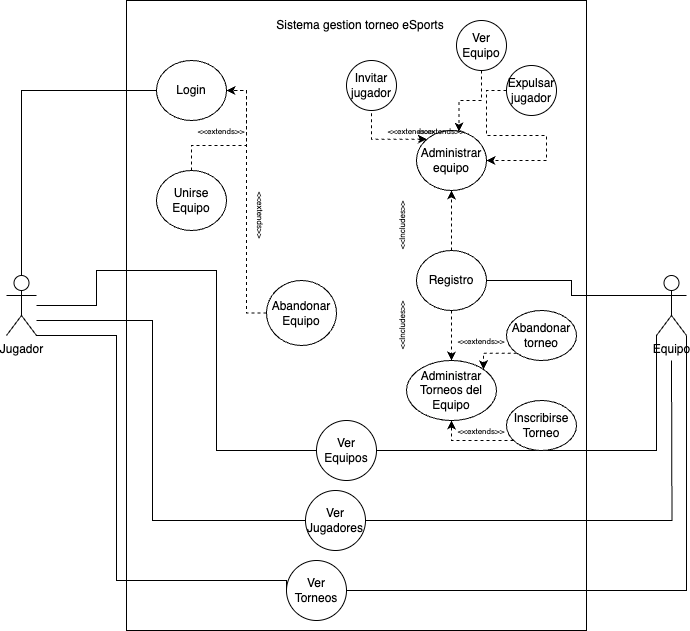

The diagram above was exported from draw.io. Its source (the exported page's mxGraphModel, read from the mxfile embedded in the PNG):
<mxGraphModel dx="703" dy="454" grid="1" gridSize="10" guides="1" tooltips="1" connect="1" arrows="1" fold="1" page="1" pageScale="1" pageWidth="827" pageHeight="1169" math="0" shadow="0">
  <root>
    <mxCell id="0" />
    <mxCell id="1" parent="0" />
    <mxCell id="nmEzsFtmbCzLwtOnx-LM-2" value="" style="rounded=0;whiteSpace=wrap;html=1;rotation=90;" vertex="1" parent="1">
      <mxGeometry x="95" y="95" width="630" height="460" as="geometry" />
    </mxCell>
    <mxCell id="nmEzsFtmbCzLwtOnx-LM-3" value="Sistema gestion torneo eSports" style="text;html=1;align=center;verticalAlign=middle;whiteSpace=wrap;rounded=0;" vertex="1" parent="1">
      <mxGeometry x="304" y="20" width="220" height="30" as="geometry" />
    </mxCell>
    <mxCell id="nmEzsFtmbCzLwtOnx-LM-4" value="Jugador" style="shape=umlActor;verticalLabelPosition=bottom;verticalAlign=top;html=1;outlineConnect=0;" vertex="1" parent="1">
      <mxGeometry x="60" y="285" width="30" height="60" as="geometry" />
    </mxCell>
    <mxCell id="nmEzsFtmbCzLwtOnx-LM-5" value="Equipo&lt;div&gt;&lt;br&gt;&lt;/div&gt;" style="shape=umlActor;verticalLabelPosition=bottom;verticalAlign=top;html=1;outlineConnect=0;" vertex="1" parent="1">
      <mxGeometry x="710" y="285" width="30" height="60" as="geometry" />
    </mxCell>
    <mxCell id="nmEzsFtmbCzLwtOnx-LM-18" style="edgeStyle=orthogonalEdgeStyle;rounded=0;orthogonalLoop=1;jettySize=auto;html=1;endArrow=none;startFill=0;entryX=0.5;entryY=0;entryDx=0;entryDy=0;entryPerimeter=0;" edge="1" parent="1" source="nmEzsFtmbCzLwtOnx-LM-6" target="nmEzsFtmbCzLwtOnx-LM-4">
      <mxGeometry relative="1" as="geometry">
        <mxPoint x="130" y="280" as="targetPoint" />
      </mxGeometry>
    </mxCell>
    <mxCell id="nmEzsFtmbCzLwtOnx-LM-6" value="Login" style="ellipse;whiteSpace=wrap;html=1;" vertex="1" parent="1">
      <mxGeometry x="210" y="70" width="70" height="60" as="geometry" />
    </mxCell>
    <mxCell id="nmEzsFtmbCzLwtOnx-LM-17" style="edgeStyle=orthogonalEdgeStyle;rounded=0;orthogonalLoop=1;jettySize=auto;html=1;exitX=0;exitY=0.5;exitDx=0;exitDy=0;endArrow=none;startFill=0;" edge="1" parent="1" source="nmEzsFtmbCzLwtOnx-LM-7" target="nmEzsFtmbCzLwtOnx-LM-4">
      <mxGeometry relative="1" as="geometry">
        <mxPoint x="150" y="300" as="targetPoint" />
        <Array as="points">
          <mxPoint x="270" y="280" />
          <mxPoint x="150" y="280" />
          <mxPoint x="150" y="315" />
        </Array>
      </mxGeometry>
    </mxCell>
    <mxCell id="nmEzsFtmbCzLwtOnx-LM-7" value="Ver Equipos" style="ellipse;whiteSpace=wrap;html=1;" vertex="1" parent="1">
      <mxGeometry x="370" y="430" width="60" height="60" as="geometry" />
    </mxCell>
    <mxCell id="nmEzsFtmbCzLwtOnx-LM-16" style="edgeStyle=orthogonalEdgeStyle;rounded=0;orthogonalLoop=1;jettySize=auto;html=1;exitX=0;exitY=0.5;exitDx=0;exitDy=0;endArrow=none;startFill=0;" edge="1" parent="1" source="nmEzsFtmbCzLwtOnx-LM-8" target="nmEzsFtmbCzLwtOnx-LM-4">
      <mxGeometry relative="1" as="geometry">
        <mxPoint x="150" y="320" as="targetPoint" />
        <Array as="points">
          <mxPoint x="206" y="530" />
          <mxPoint x="206" y="330" />
        </Array>
      </mxGeometry>
    </mxCell>
    <mxCell id="nmEzsFtmbCzLwtOnx-LM-29" style="edgeStyle=orthogonalEdgeStyle;rounded=0;orthogonalLoop=1;jettySize=auto;html=1;endArrow=none;startFill=0;" edge="1" parent="1" source="nmEzsFtmbCzLwtOnx-LM-8">
      <mxGeometry relative="1" as="geometry">
        <mxPoint x="725" y="370" as="targetPoint" />
      </mxGeometry>
    </mxCell>
    <mxCell id="nmEzsFtmbCzLwtOnx-LM-8" value="Ver Jugadores" style="ellipse;whiteSpace=wrap;html=1;" vertex="1" parent="1">
      <mxGeometry x="359" y="500" width="60" height="60" as="geometry" />
    </mxCell>
    <mxCell id="nmEzsFtmbCzLwtOnx-LM-9" value="Ver Torneos" style="ellipse;whiteSpace=wrap;html=1;" vertex="1" parent="1">
      <mxGeometry x="340" y="570" width="60" height="60" as="geometry" />
    </mxCell>
    <mxCell id="nmEzsFtmbCzLwtOnx-LM-25" style="edgeStyle=orthogonalEdgeStyle;rounded=0;orthogonalLoop=1;jettySize=auto;html=1;entryX=1;entryY=0.5;entryDx=0;entryDy=0;dashed=1;endArrow=open;endFill=0;" edge="1" parent="1" source="nmEzsFtmbCzLwtOnx-LM-10" target="nmEzsFtmbCzLwtOnx-LM-6">
      <mxGeometry relative="1" as="geometry" />
    </mxCell>
    <mxCell id="nmEzsFtmbCzLwtOnx-LM-10" value="&lt;span style=&quot;background-color: transparent; color: light-dark(rgb(0, 0, 0), rgb(255, 255, 255));&quot;&gt;Unirse Equipo&lt;/span&gt;" style="ellipse;whiteSpace=wrap;html=1;" vertex="1" parent="1">
      <mxGeometry x="210" y="180" width="70" height="60" as="geometry" />
    </mxCell>
    <mxCell id="nmEzsFtmbCzLwtOnx-LM-26" style="edgeStyle=orthogonalEdgeStyle;rounded=0;orthogonalLoop=1;jettySize=auto;html=1;entryX=1;entryY=0.5;entryDx=0;entryDy=0;dashed=1;" edge="1" parent="1" source="nmEzsFtmbCzLwtOnx-LM-12" target="nmEzsFtmbCzLwtOnx-LM-6">
      <mxGeometry relative="1" as="geometry" />
    </mxCell>
    <mxCell id="nmEzsFtmbCzLwtOnx-LM-12" value="Abandonar&lt;div&gt;Equipo&lt;/div&gt;" style="ellipse;whiteSpace=wrap;html=1;" vertex="1" parent="1">
      <mxGeometry x="320" y="290" width="70" height="65" as="geometry" />
    </mxCell>
    <mxCell id="nmEzsFtmbCzLwtOnx-LM-15" style="edgeStyle=orthogonalEdgeStyle;rounded=0;orthogonalLoop=1;jettySize=auto;html=1;exitX=0;exitY=0.5;exitDx=0;exitDy=0;entryX=1;entryY=1;entryDx=0;entryDy=0;entryPerimeter=0;endArrow=none;startFill=0;" edge="1" parent="1" source="nmEzsFtmbCzLwtOnx-LM-9" target="nmEzsFtmbCzLwtOnx-LM-4">
      <mxGeometry relative="1" as="geometry">
        <Array as="points">
          <mxPoint x="340" y="590" />
          <mxPoint x="170" y="590" />
          <mxPoint x="170" y="345" />
        </Array>
      </mxGeometry>
    </mxCell>
    <mxCell id="nmEzsFtmbCzLwtOnx-LM-27" value="&lt;font style=&quot;font-size: 8px;&quot;&gt;&amp;lt;&amp;lt;extends&amp;gt;&amp;gt;&lt;/font&gt;" style="text;html=1;align=center;verticalAlign=middle;whiteSpace=wrap;rounded=0;" vertex="1" parent="1">
      <mxGeometry x="260" y="130" width="30" height="20" as="geometry" />
    </mxCell>
    <mxCell id="nmEzsFtmbCzLwtOnx-LM-28" value="&lt;font style=&quot;font-size: 8px;&quot;&gt;&amp;lt;&amp;lt;extends&amp;gt;&amp;gt;&lt;/font&gt;" style="text;html=1;align=center;verticalAlign=middle;whiteSpace=wrap;rounded=0;rotation=90;" vertex="1" parent="1">
      <mxGeometry x="280" y="210" width="70" height="30" as="geometry" />
    </mxCell>
    <mxCell id="nmEzsFtmbCzLwtOnx-LM-30" style="edgeStyle=orthogonalEdgeStyle;rounded=0;orthogonalLoop=1;jettySize=auto;html=1;exitX=1;exitY=0.5;exitDx=0;exitDy=0;entryX=1;entryY=1;entryDx=0;entryDy=0;entryPerimeter=0;endArrow=none;startFill=0;" edge="1" parent="1" source="nmEzsFtmbCzLwtOnx-LM-9" target="nmEzsFtmbCzLwtOnx-LM-5">
      <mxGeometry relative="1" as="geometry" />
    </mxCell>
    <mxCell id="nmEzsFtmbCzLwtOnx-LM-31" style="edgeStyle=orthogonalEdgeStyle;rounded=0;orthogonalLoop=1;jettySize=auto;html=1;entryX=0;entryY=1;entryDx=0;entryDy=0;entryPerimeter=0;endArrow=none;startFill=0;" edge="1" parent="1" source="nmEzsFtmbCzLwtOnx-LM-7" target="nmEzsFtmbCzLwtOnx-LM-5">
      <mxGeometry relative="1" as="geometry" />
    </mxCell>
    <mxCell id="nmEzsFtmbCzLwtOnx-LM-41" style="edgeStyle=orthogonalEdgeStyle;rounded=0;orthogonalLoop=1;jettySize=auto;html=1;entryX=0.5;entryY=1;entryDx=0;entryDy=0;dashed=1;" edge="1" parent="1" source="nmEzsFtmbCzLwtOnx-LM-32" target="nmEzsFtmbCzLwtOnx-LM-35">
      <mxGeometry relative="1" as="geometry" />
    </mxCell>
    <mxCell id="nmEzsFtmbCzLwtOnx-LM-42" style="edgeStyle=orthogonalEdgeStyle;rounded=0;orthogonalLoop=1;jettySize=auto;html=1;entryX=0.5;entryY=0;entryDx=0;entryDy=0;dashed=1;" edge="1" parent="1" source="nmEzsFtmbCzLwtOnx-LM-32" target="nmEzsFtmbCzLwtOnx-LM-39">
      <mxGeometry relative="1" as="geometry" />
    </mxCell>
    <mxCell id="nmEzsFtmbCzLwtOnx-LM-32" value="Registro" style="ellipse;whiteSpace=wrap;html=1;" vertex="1" parent="1">
      <mxGeometry x="470" y="260" width="70" height="60" as="geometry" />
    </mxCell>
    <mxCell id="nmEzsFtmbCzLwtOnx-LM-53" style="edgeStyle=orthogonalEdgeStyle;rounded=0;orthogonalLoop=1;jettySize=auto;html=1;exitX=0;exitY=0;exitDx=0;exitDy=0;entryX=0.5;entryY=1;entryDx=0;entryDy=0;startArrow=classic;startFill=1;dashed=1;endArrow=none;" edge="1" parent="1" source="nmEzsFtmbCzLwtOnx-LM-35" target="nmEzsFtmbCzLwtOnx-LM-52">
      <mxGeometry relative="1" as="geometry" />
    </mxCell>
    <mxCell id="nmEzsFtmbCzLwtOnx-LM-35" value="&lt;span style=&quot;background-color: transparent; color: light-dark(rgb(0, 0, 0), rgb(255, 255, 255));&quot;&gt;Administrar equipo&lt;/span&gt;" style="ellipse;whiteSpace=wrap;html=1;" vertex="1" parent="1">
      <mxGeometry x="470" y="140" width="70" height="60" as="geometry" />
    </mxCell>
    <mxCell id="nmEzsFtmbCzLwtOnx-LM-36" style="edgeStyle=orthogonalEdgeStyle;rounded=0;orthogonalLoop=1;jettySize=auto;html=1;entryX=0;entryY=0.3333333333333333;entryDx=0;entryDy=0;entryPerimeter=0;endArrow=none;startFill=0;" edge="1" parent="1" source="nmEzsFtmbCzLwtOnx-LM-32" target="nmEzsFtmbCzLwtOnx-LM-5">
      <mxGeometry relative="1" as="geometry" />
    </mxCell>
    <mxCell id="nmEzsFtmbCzLwtOnx-LM-39" value="&lt;span style=&quot;background-color: transparent; color: light-dark(rgb(0, 0, 0), rgb(255, 255, 255));&quot;&gt;Administrar Torneos del Equipo&lt;/span&gt;" style="ellipse;whiteSpace=wrap;html=1;" vertex="1" parent="1">
      <mxGeometry x="460" y="370" width="90" height="60" as="geometry" />
    </mxCell>
    <mxCell id="nmEzsFtmbCzLwtOnx-LM-46" value="&lt;font style=&quot;font-size: 8px;&quot;&gt;&amp;lt;&amp;lt;Includes&amp;gt;&amp;gt;&lt;/font&gt;" style="text;html=1;align=center;verticalAlign=middle;whiteSpace=wrap;rounded=0;rotation=-90;" vertex="1" parent="1">
      <mxGeometry x="420" y="320" width="70" height="30" as="geometry" />
    </mxCell>
    <mxCell id="nmEzsFtmbCzLwtOnx-LM-47" value="&lt;font style=&quot;font-size: 8px;&quot;&gt;&amp;lt;&amp;lt;Includes&amp;gt;&amp;gt;&lt;/font&gt;" style="text;html=1;align=center;verticalAlign=middle;whiteSpace=wrap;rounded=0;rotation=-90;" vertex="1" parent="1">
      <mxGeometry x="420" y="220" width="70" height="30" as="geometry" />
    </mxCell>
    <mxCell id="nmEzsFtmbCzLwtOnx-LM-48" value="&lt;span style=&quot;background-color: transparent; color: light-dark(rgb(0, 0, 0), rgb(255, 255, 255));&quot;&gt;Ver Equipo&lt;/span&gt;" style="ellipse;whiteSpace=wrap;html=1;" vertex="1" parent="1">
      <mxGeometry x="510" y="30" width="50" height="50" as="geometry" />
    </mxCell>
    <mxCell id="nmEzsFtmbCzLwtOnx-LM-55" style="edgeStyle=orthogonalEdgeStyle;rounded=0;orthogonalLoop=1;jettySize=auto;html=1;entryX=1;entryY=0.5;entryDx=0;entryDy=0;dashed=1;" edge="1" parent="1" source="nmEzsFtmbCzLwtOnx-LM-51" target="nmEzsFtmbCzLwtOnx-LM-35">
      <mxGeometry relative="1" as="geometry">
        <Array as="points">
          <mxPoint x="540" y="100" />
          <mxPoint x="540" y="145" />
          <mxPoint x="600" y="145" />
          <mxPoint x="600" y="170" />
        </Array>
      </mxGeometry>
    </mxCell>
    <mxCell id="nmEzsFtmbCzLwtOnx-LM-51" value="&lt;span style=&quot;background-color: transparent; color: light-dark(rgb(0, 0, 0), rgb(255, 255, 255));&quot;&gt;Expulsar jugador&lt;/span&gt;" style="ellipse;whiteSpace=wrap;html=1;" vertex="1" parent="1">
      <mxGeometry x="560" y="75" width="50" height="50" as="geometry" />
    </mxCell>
    <mxCell id="nmEzsFtmbCzLwtOnx-LM-52" value="&lt;span style=&quot;background-color: transparent; color: light-dark(rgb(0, 0, 0), rgb(255, 255, 255));&quot;&gt;Invitar jugador&lt;/span&gt;" style="ellipse;whiteSpace=wrap;html=1;" vertex="1" parent="1">
      <mxGeometry x="400" y="70" width="50" height="50" as="geometry" />
    </mxCell>
    <mxCell id="nmEzsFtmbCzLwtOnx-LM-54" style="edgeStyle=orthogonalEdgeStyle;rounded=0;orthogonalLoop=1;jettySize=auto;html=1;exitX=0.5;exitY=1;exitDx=0;exitDy=0;entryX=0.607;entryY=0.017;entryDx=0;entryDy=0;entryPerimeter=0;dashed=1;" edge="1" parent="1" source="nmEzsFtmbCzLwtOnx-LM-48" target="nmEzsFtmbCzLwtOnx-LM-35">
      <mxGeometry relative="1" as="geometry" />
    </mxCell>
    <mxCell id="nmEzsFtmbCzLwtOnx-LM-56" value="&lt;font style=&quot;font-size: 8px;&quot;&gt;&amp;lt;&amp;lt;extends&amp;gt;&amp;gt;&lt;/font&gt;" style="text;html=1;align=center;verticalAlign=middle;whiteSpace=wrap;rounded=0;" vertex="1" parent="1">
      <mxGeometry x="450" y="130" width="30" height="20" as="geometry" />
    </mxCell>
    <mxCell id="nmEzsFtmbCzLwtOnx-LM-57" value="&lt;font style=&quot;font-size: 8px;&quot;&gt;&amp;lt;&amp;lt;extends&amp;gt;&amp;gt;&lt;/font&gt;" style="text;html=1;align=center;verticalAlign=middle;whiteSpace=wrap;rounded=0;" vertex="1" parent="1">
      <mxGeometry x="520" y="430" width="30" height="20" as="geometry" />
    </mxCell>
    <mxCell id="nmEzsFtmbCzLwtOnx-LM-61" value="&lt;font style=&quot;font-size: 8px;&quot;&gt;&amp;lt;&amp;lt;extends&amp;gt;&amp;gt;&lt;/font&gt;" style="text;html=1;align=center;verticalAlign=middle;whiteSpace=wrap;rounded=0;" vertex="1" parent="1">
      <mxGeometry x="480" y="130" width="30" height="20" as="geometry" />
    </mxCell>
    <mxCell id="nmEzsFtmbCzLwtOnx-LM-64" style="edgeStyle=orthogonalEdgeStyle;rounded=0;orthogonalLoop=1;jettySize=auto;html=1;exitX=0;exitY=1;exitDx=0;exitDy=0;entryX=1;entryY=0;entryDx=0;entryDy=0;dashed=1;" edge="1" parent="1" source="nmEzsFtmbCzLwtOnx-LM-62" target="nmEzsFtmbCzLwtOnx-LM-39">
      <mxGeometry relative="1" as="geometry" />
    </mxCell>
    <mxCell id="nmEzsFtmbCzLwtOnx-LM-62" value="&lt;span style=&quot;background-color: transparent; color: light-dark(rgb(0, 0, 0), rgb(255, 255, 255));&quot;&gt;Abandonar torneo&lt;/span&gt;" style="ellipse;whiteSpace=wrap;html=1;" vertex="1" parent="1">
      <mxGeometry x="560" y="320" width="70" height="50" as="geometry" />
    </mxCell>
    <mxCell id="nmEzsFtmbCzLwtOnx-LM-65" style="edgeStyle=orthogonalEdgeStyle;rounded=0;orthogonalLoop=1;jettySize=auto;html=1;entryX=0.5;entryY=1;entryDx=0;entryDy=0;dashed=1;" edge="1" parent="1" source="nmEzsFtmbCzLwtOnx-LM-63" target="nmEzsFtmbCzLwtOnx-LM-39">
      <mxGeometry relative="1" as="geometry">
        <Array as="points">
          <mxPoint x="505" y="450" />
        </Array>
      </mxGeometry>
    </mxCell>
    <mxCell id="nmEzsFtmbCzLwtOnx-LM-63" value="&lt;span style=&quot;background-color: transparent; color: light-dark(rgb(0, 0, 0), rgb(255, 255, 255));&quot;&gt;Inscribirse Torneo&lt;/span&gt;" style="ellipse;whiteSpace=wrap;html=1;" vertex="1" parent="1">
      <mxGeometry x="560" y="410" width="70" height="50" as="geometry" />
    </mxCell>
    <mxCell id="nmEzsFtmbCzLwtOnx-LM-68" value="&lt;font style=&quot;font-size: 8px;&quot;&gt;&amp;lt;&amp;lt;extends&amp;gt;&amp;gt;&lt;/font&gt;" style="text;html=1;align=center;verticalAlign=middle;whiteSpace=wrap;rounded=0;" vertex="1" parent="1">
      <mxGeometry x="520" y="340" width="30" height="20" as="geometry" />
    </mxCell>
  </root>
</mxGraphModel>